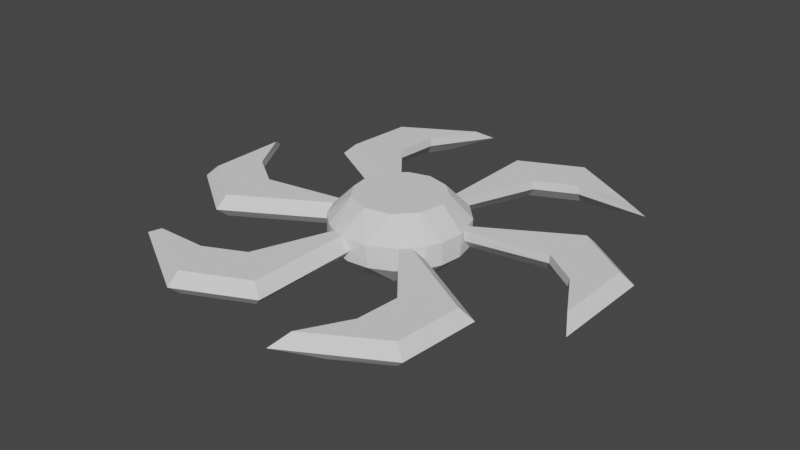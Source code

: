 # Source: chainsaw.blend  (saved by Blender 2.93.21; exported with 4.5.12 LTS)
import bpy
from mathutils import Matrix  # noqa: F401  (used for matrix-valued properties, if any)

bpy.ops.wm.read_factory_settings(use_empty=True)
scene = bpy.context.scene
scene.name = 'Scene'

# ---- collections
col_collection = bpy.data.collections.new('Collection'); scene.collection.children.link(col_collection)

# ---- world
world_world = bpy.data.worlds.new('World'); scene.world = world_world
world_world.use_nodes = True; world_world.node_tree.nodes.clear()
_N = world_world.node_tree.nodes; _L = world_world.node_tree.links
n0 = _N.new('ShaderNodeOutputWorld'); n0.name = 'World Output'; n0.location = (300, 300)
n1 = _N.new('ShaderNodeBackground'); n1.name = 'Background'; n1.location = (10, 300)
n1.inputs[0].default_value = (0.05088, 0.05088, 0.05088, 1.0)
_L.new(n1.outputs[0], n0.inputs[0])
n0.is_active_output = True
world_world.color = (0.05088, 0.05088, 0.05088)
world_world.use_sun_shadow = False
world_world.sun_shadow_jitter_overblur = 0.0

# ---- meshes
me_chainsaw = bpy.data.meshes.new('Chainsaw')
me_chainsaw.from_pydata([(-11.05, 2.195, -10.14), (-11.01, 2.195, -10.18), (-11.85, 0.8893, -9.149), (2.75, 2.195, -15.01), (3.215, 2.195, -14.93), (1.487, 0.4669, -15.18), (5.59, 0.1948, -14.23), (5.59, 2.195, -14.23), (6.377, 2.195, -13.86), (11.47, 2.147, 9.679), (11.47, 2.195, 9.679), (11.44, 2.195, 9.717), (9.654, 0.1948, 11.43), (9.654, 2.195, 11.43), (9.637, 2.195, 11.44), (-7.101, -2.805, 12.87), (-4.783, -2.805, 13.91), (-4.783, -0.2085, 13.91), (-5.161, 0.1948, 13.77), (-5.161, 2.195, 13.77), (-5.964, 2.195, 13.44), (-2.32, -2.805, 14.55), (-2.519, -2.539, 14.52), (-3.663, -1.378, 14.26), (0.2146, -2.805, 14.77), (-0.2854, -0.3052, 14.76), (-2.319, -2.339, 14.54), (10.6, -1.067, 10.59), (9.638, -2.805, 11.44), (12.27, 2.195, 8.69), (11.47, -2.318, 9.674), (11.47, -2.805, 9.68), (11.62, -2.539, 9.512), (12.99, -2.805, 7.635), (12.95, -0.3052, 7.699), (6.393, -2.805, -13.9), (3.994, -1.479, -14.75), (3.994, -2.805, -14.75), (2.948, -2.539, -14.98), (1.487, -2.805, -15.18), (-1.058, -2.805, -15.18), (0.7146, -0.3052, -15.22), (1.483, -1.073, -15.14), (-9.225, 2.195, -11.89), (-9.209, 2.195, -11.9), (-9.225, 0.1948, -11.89), (-8.185, -2.805, -12.66), (-10.16, -1.056, -11.06), (-10.16, -2.805, -11.06), (-11.19, -2.539, -9.971), (-11.85, -2.805, -9.149), (-13.18, -2.805, -6.983), (-12.52, -0.3052, -8.159), (-11.81, -1.495, -9.124), (-14.6, 2.195, 2.117), (-14.66, 2.195, 1.675), (-14.6, 0.1948, 2.117), (-14.77, -2.805, 0.4068), (-14.45, -0.6327, 2.93), (-14.45, -2.805, 2.93), (-13.93, -2.539, 4.777), (-13.7, -2.805, 5.363), (-12.56, -2.805, 7.635), (-13.02, -0.3052, 6.833), (-13.67, -1.917, 5.35), (-7.075, 2.195, 12.82), (-8.185, 2.195, 12.2), (-9.209, -2.805, 11.44), (-9.175, 2.195, 11.4), (-10.16, 2.195, 10.6), (-11.05, -2.805, 9.68), (-11.0, 2.195, 9.645), (-11.85, 2.195, 8.69), (-12.51, 2.195, 7.607), (-13.18, 2.195, 6.523), (-13.7, 1.31, 5.363), (-13.67, 2.195, 5.348), (-14.01, 2.195, 4.521), (-14.72, 2.195, 0.4046), (-14.77, 2.195, -0.8664), (-14.66, -2.805, -2.135), (-14.61, 2.195, -2.128), (-14.45, 2.195, -3.39), (-14.13, -2.805, -4.622), (-14.08, 2.195, -4.606), (-13.7, 2.195, -5.823), (-13.13, 2.195, -6.958), (-12.56, 2.195, -8.094), (-11.8, 2.195, -9.117), (-8.155, 2.195, -12.61), (-7.101, 2.195, -13.32), (-5.964, -2.805, -13.9), (-5.942, 2.195, -13.85), (-4.783, 2.195, -14.37), (-3.565, -2.805, -14.75), (-3.551, 2.195, -14.69), (-2.32, 2.195, -15.01), (-1.053, 2.195, -15.12), (0.2146, 2.195, -15.23), (1.482, 2.195, -15.12), (7.53, 2.195, -13.32), (8.614, -2.805, -12.66), (8.584, 2.195, -12.61), (9.638, 2.195, -11.9), (10.59, -2.805, -11.06), (10.56, 2.195, -11.02), (11.47, 2.195, -10.14), (12.27, -2.805, -9.149), (12.23, 2.195, -9.117), (12.99, 2.195, -8.094), (13.61, -2.805, -6.983), (13.56, 2.195, -6.958), (14.13, 2.195, -5.823), (14.56, -2.805, -4.622), (14.51, 2.195, -4.606), (14.88, 2.195, -3.39), (15.09, -2.805, -2.135), (15.04, 2.195, -2.128), (15.2, 2.195, -0.8664), (15.2, -2.805, 0.4068), (15.15, 2.195, 0.4046), (15.09, 2.195, 1.675), (14.88, -2.805, 2.93), (14.83, 2.195, 2.919), (14.56, 2.195, 4.163), (14.13, -2.805, 5.363), (12.25, 0.9268, 8.72), (12.94, 2.195, 7.607), (13.61, 2.195, 6.523), (14.08, 2.195, 5.343), (8.614, 2.195, 12.2), (7.53, -2.805, 12.87), (7.504, 2.195, 12.82), (6.393, 2.195, 13.44), (5.212, -2.805, 13.91), (5.194, 2.195, 13.86), (3.994, 2.195, 14.29), (2.75, -2.805, 14.55), (2.74, 2.195, 14.5), (1.487, 2.195, 14.72), (0.2146, 2.195, 14.72), (-1.058, 2.195, 14.72), (-2.32, 1.73, 14.55), (-2.318, 2.195, 14.53), (-2.785, 2.195, 14.47), (12.21, 0.1948, -31.48), (12.21, 2.195, -31.48), (21.16, 0.1948, -35.65), (21.16, 2.195, -35.65), (32.86, 2.195, -35.65), (36.86, 0.1948, -35.65), (3.215, 2.195, -38.32), (5.212, 2.195, -14.37), (17.06, 2.195, -44.77), (9.844, -2.805, -33.69), (3.215, -2.805, -16.42), (3.215, -2.805, -38.32), (20.5, -2.805, -38.65), (17.06, -2.805, -44.77), (27.66, -2.805, -38.65), (36.99, -0.3052, -36.15), (0.7146, -0.3052, -39.91), (17.18, -0.3052, -47.59), (0.2146, -7.805, 9.77), (-1.475, -7.805, 9.626), (0.2146, -7.805, -0.2298), (5.092, -7.805, 8.5), (3.546, -7.805, 9.199), (1.905, -7.805, 9.626), (8.73, -7.805, 5.013), (7.721, -7.805, 6.377), (6.497, -7.805, 7.551), (10.21, -7.805, 0.1946), (9.99, -7.805, 1.877), (9.493, -7.805, 3.499), (9.144, -7.805, -4.732), (9.776, -7.805, -3.158), (10.13, -7.805, -1.5), (5.814, -7.805, -8.515), (7.134, -7.805, -7.449), (8.255, -7.805, -6.176), (1.063, -7.805, -10.19), (2.734, -7.805, -9.907), (4.334, -7.805, -9.342), (-3.904, -7.805, -9.342), (-2.305, -7.805, -9.907), (-0.6335, -7.805, -10.19), (-7.825, -7.805, -6.176), (-6.705, -7.805, -7.449), (-5.385, -7.805, -8.515), (-9.704, -7.805, -1.5), (-9.347, -7.805, -3.158), (-8.715, -7.805, -4.732), (-9.064, -7.805, 3.499), (-9.561, -7.805, 1.877), (-9.776, -7.805, 0.1946), (-6.068, -7.805, 7.551), (-7.292, -7.805, 6.377), (-8.301, -7.805, 5.013), (-3.117, -7.805, 9.199), (-4.662, -7.805, 8.5), (0.2146, 7.195, 9.77), (1.063, 7.195, 9.734), (0.2146, 7.195, -0.2298), (-0.6335, 7.195, 9.734), (-5.385, 7.195, 8.055), (-3.904, 7.195, 8.883), (-2.305, 7.195, 9.448), (-8.715, 7.195, 4.272), (-7.825, 7.195, 5.717), (-6.705, 7.195, 6.99), (-9.776, 7.195, -0.6542), (-9.704, 7.195, 1.04), (-9.347, 7.195, 2.698), (-8.301, 7.195, -5.473), (-9.064, 7.195, -3.958), (-9.561, 7.195, -2.337), (-4.662, 7.195, -8.96), (-6.068, 7.195, -8.01), (-7.292, 7.195, -6.837), (0.2146, 7.195, -10.23), (-1.475, 7.195, -10.09), (-3.117, 7.195, -9.659), (5.092, 7.195, -8.96), (3.546, 7.195, -9.659), (1.905, 7.195, -10.09), (8.73, 7.195, -5.473), (7.721, 7.195, -6.837), (6.497, 7.195, -8.01), (10.21, 7.195, -0.6542), (9.99, 7.195, -2.337), (9.493, 7.195, -3.958), (9.144, 7.195, 4.272), (9.776, 7.195, 2.698), (10.13, 7.195, 1.04), (5.814, 7.195, 8.055), (7.134, 7.195, 6.99), (8.255, 7.195, 5.717), (2.734, 7.195, 9.448), (4.334, 7.195, 8.883), (-20.85, 0.1948, -26.24), (-20.85, 2.195, -26.24), (-19.99, 0.1948, -36.08), (-19.99, 2.195, -36.08), (-14.14, 2.195, -46.21), (-12.14, 0.1948, -49.68), (-31.27, 2.195, -21.87), (-29.94, 2.195, -37.09), (-23.94, -2.805, -25.3), (-12.3, -2.805, -10.92), (-31.27, -2.805, -21.87), (-22.92, -2.805, -37.01), (-29.94, -2.805, -37.09), (-19.34, -2.805, -43.21), (-12.51, -0.3052, -50.04), (-33.9, -0.3052, -20.5), (-32.32, -0.3052, -38.61), (-32.85, 0.1948, 5.007), (-32.85, 2.195, 5.007), (-40.94, 0.1948, -0.6588), (-40.94, 2.195, -0.6588), (-46.79, 2.195, -10.79), (-48.79, 0.1948, -14.25), (-34.27, 2.195, 16.22), (-14.13, 2.195, 4.163), (-46.79, 2.195, 7.454), (-33.57, -2.805, 8.159), (-15.3, -2.805, 5.265), (-34.27, -2.805, 16.22), (-43.2, -2.805, 1.417), (-46.79, -2.805, 7.454), (-46.79, -2.805, -4.788), (-49.29, -0.3052, -14.12), (-34.4, -0.3052, 19.18), (-49.29, -0.3052, 8.755), (-11.78, 0.1948, 31.02), (-11.78, 2.195, 31.02), (-20.73, 0.1948, 35.19), (-20.73, 2.195, 35.19), (-32.43, 2.195, 35.19), (-36.43, 0.1948, 35.19), (-2.785, 2.195, 37.86), (-3.565, 2.195, 14.29), (-16.63, 2.195, 44.32), (-9.415, -2.805, 33.23), (-2.785, -2.805, 15.96), (-2.785, -2.805, 37.86), (-20.07, -2.805, 38.19), (-16.63, -2.805, 44.32), (-27.23, -2.805, 38.19), (-36.56, -0.3052, 35.69), (-0.2854, -0.3052, 39.45), (-16.75, -0.3052, 47.13), (21.28, 0.1948, 25.78), (21.28, 2.195, 25.78), (20.42, 0.1948, 35.62), (20.42, 2.195, 35.62), (14.57, 2.195, 45.75), (12.57, 0.1948, 49.22), (31.7, 2.195, 21.41), (10.59, 2.195, 10.6), (30.37, 2.195, 36.63), (24.37, -2.805, 24.84), (12.73, -2.805, 10.46), (31.7, -2.805, 21.41), (23.35, -2.805, 36.55), (30.37, -2.805, 36.63), (19.77, -2.805, 42.75), (12.94, -0.3052, 49.58), (34.33, -0.3052, 20.04), (32.75, -0.3052, 38.15), (2.971, 0.1948, -0.6663), (33.28, 0.1948, -5.466), (8.483, 2.195, -1.539), (33.28, 2.195, -5.466), (41.37, 0.1948, 0.1992), (41.37, 2.195, 0.1992), (47.21, 2.195, 10.33), (49.21, 0.1948, 13.79), (34.7, 2.195, -16.68), (47.21, 2.195, -7.914), (34.0, -2.805, -8.619), (15.73, -2.805, -5.725), (34.7, -2.805, -16.68), (43.63, -2.805, -1.877), (47.21, -2.805, -7.914), (47.21, -2.805, 4.329), (2.801, -0.3052, -1.146), (49.71, -0.3052, 13.66), (34.83, -0.3052, -19.64), (49.71, -0.3052, -9.215)], [], [(0, 1, 2), (3, 4, 5), (6, 7, 8), (9, 10, 11), (12, 13, 14), (15, 16, 17), (17, 18, 15), (15, 18, 19), (15, 19, 20), (21, 22, 16), (16, 22, 23), (16, 23, 17), (24, 25, 21), (21, 25, 26), (21, 26, 22), (27, 12, 28), (10, 9, 29), (27, 28, 30), (30, 28, 31), (30, 31, 32), (32, 31, 33), (32, 33, 34), (6, 35, 36), (36, 35, 37), (36, 37, 38), (38, 37, 39), (40, 41, 39), (39, 41, 42), (39, 42, 38), (43, 44, 45), (45, 44, 46), (45, 46, 47), (47, 46, 48), (47, 48, 49), (49, 48, 50), (51, 52, 50), (50, 52, 53), (50, 53, 49), (54, 55, 56), (56, 55, 57), (56, 57, 58), (58, 57, 59), (58, 59, 60), (60, 59, 61), (62, 63, 61), (61, 63, 64), (61, 64, 60), (20, 65, 15), (15, 65, 66), (15, 66, 67), (66, 68, 67), (67, 68, 69), (67, 69, 70), (69, 71, 70), (70, 71, 72), (70, 72, 62), (62, 72, 73), (62, 73, 63), (63, 73, 74), (63, 74, 75), (75, 74, 76), (75, 76, 77), (55, 78, 57), (57, 78, 79), (57, 79, 80), (79, 81, 80), (80, 81, 82), (80, 82, 83), (82, 84, 83), (83, 84, 85), (83, 85, 51), (51, 85, 86), (51, 86, 52), (52, 86, 87), (52, 87, 2), (2, 87, 88), (2, 88, 0), (44, 89, 46), (46, 89, 90), (46, 90, 91), (90, 92, 91), (91, 92, 93), (91, 93, 94), (93, 95, 94), (94, 95, 96), (94, 96, 40), (40, 96, 97), (40, 97, 41), (41, 97, 98), (41, 98, 5), (5, 98, 99), (5, 99, 3), (6, 8, 35), (35, 8, 100), (35, 100, 101), (100, 102, 101), (101, 102, 103), (101, 103, 104), (103, 105, 104), (104, 105, 106), (104, 106, 107), (106, 108, 107), (107, 108, 109), (107, 109, 110), (109, 111, 110), (110, 111, 112), (110, 112, 113), (112, 114, 113), (113, 114, 115), (113, 115, 116), (115, 117, 116), (116, 117, 118), (116, 118, 119), (118, 120, 119), (119, 120, 121), (119, 121, 122), (121, 123, 122), (122, 123, 124), (122, 124, 125), (9, 126, 29), (29, 126, 34), (29, 34, 127), (127, 34, 33), (127, 33, 128), (128, 33, 125), (128, 125, 129), (129, 125, 124), (12, 14, 28), (28, 14, 130), (28, 130, 131), (130, 132, 131), (131, 132, 133), (131, 133, 134), (133, 135, 134), (134, 135, 136), (134, 136, 137), (136, 138, 137), (137, 138, 139), (137, 139, 24), (24, 139, 140), (24, 140, 25), (25, 140, 141), (25, 141, 142), (142, 141, 143), (142, 143, 144), (6, 145, 7), (7, 145, 146), (147, 148, 145), (145, 148, 146), (149, 148, 150), (150, 148, 147), (151, 4, 146), (146, 4, 152), (146, 152, 7), (151, 146, 153), (153, 146, 148), (153, 148, 149), (154, 155, 156), (154, 156, 157), (157, 156, 158), (157, 158, 159), (145, 6, 154), (154, 6, 36), (154, 36, 155), (155, 36, 38), (157, 147, 154), (154, 147, 145), (160, 150, 159), (159, 150, 147), (159, 147, 157), (161, 41, 151), (151, 41, 5), (151, 5, 4), (161, 151, 162), (162, 151, 153), (150, 160, 149), (149, 160, 162), (149, 162, 153), (158, 162, 159), (159, 162, 160), (156, 161, 158), (158, 161, 162), (155, 38, 42), (41, 161, 42), (42, 161, 156), (42, 156, 155), (163, 164, 165), (166, 167, 165), (165, 167, 168), (165, 168, 163), (169, 170, 165), (165, 170, 171), (165, 171, 166), (172, 173, 165), (165, 173, 174), (165, 174, 169), (175, 176, 165), (165, 176, 177), (165, 177, 172), (178, 179, 165), (165, 179, 180), (165, 180, 175), (181, 182, 165), (165, 182, 183), (165, 183, 178), (184, 185, 165), (165, 185, 186), (165, 186, 181), (187, 188, 165), (165, 188, 189), (165, 189, 184), (190, 191, 165), (165, 191, 192), (165, 192, 187), (193, 194, 165), (165, 194, 195), (165, 195, 190), (196, 197, 165), (165, 197, 198), (165, 198, 193), (164, 199, 165), (165, 199, 200), (165, 200, 196), (201, 202, 203), (201, 203, 204), (205, 206, 203), (203, 206, 207), (203, 207, 204), (208, 209, 203), (203, 209, 210), (203, 210, 205), (211, 212, 203), (203, 212, 213), (203, 213, 208), (214, 215, 203), (203, 215, 216), (203, 216, 211), (217, 218, 203), (203, 218, 219), (203, 219, 214), (220, 221, 203), (203, 221, 222), (203, 222, 217), (223, 224, 203), (203, 224, 225), (203, 225, 220), (226, 227, 203), (203, 227, 228), (203, 228, 223), (229, 230, 203), (203, 230, 231), (203, 231, 226), (232, 233, 203), (203, 233, 234), (203, 234, 229), (235, 236, 203), (203, 236, 237), (203, 237, 232), (202, 238, 203), (203, 238, 239), (203, 239, 235), (240, 241, 45), (45, 241, 43), (242, 243, 240), (240, 243, 241), (244, 243, 245), (245, 243, 242), (1, 43, 246), (246, 43, 241), (246, 241, 247), (247, 241, 243), (247, 243, 244), (248, 249, 250), (248, 250, 251), (251, 250, 252), (251, 252, 253), (240, 45, 248), (248, 45, 47), (248, 47, 249), (249, 47, 49), (251, 242, 248), (248, 242, 240), (254, 245, 253), (253, 245, 242), (253, 242, 251), (255, 52, 246), (246, 52, 2), (246, 2, 1), (255, 246, 256), (256, 246, 247), (245, 254, 244), (244, 254, 256), (244, 256, 247), (252, 256, 253), (253, 256, 254), (250, 255, 252), (252, 255, 256), (249, 49, 53), (52, 255, 53), (53, 255, 250), (53, 250, 249), (257, 258, 56), (56, 258, 54), (259, 260, 257), (257, 260, 258), (261, 260, 262), (262, 260, 259), (263, 77, 258), (258, 77, 264), (258, 264, 54), (263, 258, 265), (265, 258, 260), (265, 260, 261), (266, 267, 268), (266, 268, 269), (269, 268, 270), (269, 270, 271), (257, 56, 266), (266, 56, 58), (266, 58, 267), (267, 58, 60), (269, 259, 266), (266, 259, 257), (272, 262, 271), (271, 262, 259), (271, 259, 269), (273, 63, 263), (263, 63, 75), (263, 75, 77), (273, 263, 274), (274, 263, 265), (262, 272, 261), (261, 272, 274), (261, 274, 265), (270, 274, 271), (271, 274, 272), (268, 273, 270), (270, 273, 274), (267, 60, 64), (63, 273, 64), (64, 273, 268), (64, 268, 267), (275, 276, 18), (18, 276, 19), (277, 278, 275), (275, 278, 276), (279, 278, 280), (280, 278, 277), (281, 144, 276), (276, 144, 282), (276, 282, 19), (281, 276, 283), (283, 276, 278), (283, 278, 279), (284, 285, 286), (284, 286, 287), (287, 286, 288), (287, 288, 289), (22, 285, 23), (23, 285, 284), (23, 284, 17), (17, 284, 275), (17, 275, 18), (287, 277, 284), (284, 277, 275), (290, 280, 289), (289, 280, 277), (289, 277, 287), (291, 25, 281), (281, 25, 142), (281, 142, 144), (291, 281, 292), (292, 281, 283), (280, 290, 279), (279, 290, 292), (279, 292, 283), (288, 292, 289), (289, 292, 290), (286, 291, 288), (288, 291, 292), (285, 22, 26), (25, 291, 26), (26, 291, 286), (26, 286, 285), (293, 294, 12), (12, 294, 13), (295, 296, 293), (293, 296, 294), (297, 296, 298), (298, 296, 295), (299, 11, 294), (294, 11, 300), (294, 300, 13), (299, 294, 301), (301, 294, 296), (301, 296, 297), (302, 303, 304), (302, 304, 305), (305, 304, 306), (305, 306, 307), (302, 293, 12), (12, 27, 302), (302, 27, 30), (302, 30, 303), (303, 30, 32), (305, 295, 302), (302, 295, 293), (308, 298, 307), (307, 298, 295), (307, 295, 305), (299, 309, 34), (34, 126, 299), (299, 126, 9), (299, 9, 11), (309, 299, 310), (310, 299, 301), (298, 308, 297), (297, 308, 310), (297, 310, 301), (306, 310, 307), (307, 310, 308), (304, 309, 306), (306, 309, 310), (32, 34, 303), (303, 34, 309), (303, 309, 304), (24, 168, 137), (137, 168, 167), (137, 167, 134), (134, 167, 166), (134, 166, 131), (131, 166, 171), (131, 171, 28), (28, 171, 170), (28, 170, 31), (31, 170, 169), (31, 169, 33), (33, 169, 174), (33, 174, 125), (125, 174, 173), (125, 173, 122), (122, 173, 172), (122, 172, 119), (119, 172, 177), (119, 177, 116), (116, 177, 176), (116, 176, 113), (113, 176, 175), (113, 175, 110), (110, 175, 180), (110, 180, 107), (107, 180, 179), (107, 179, 104), (104, 179, 178), (104, 178, 101), (101, 178, 183), (101, 183, 35), (35, 183, 182), (35, 182, 37), (37, 182, 181), (37, 181, 39), (39, 181, 186), (39, 186, 40), (40, 186, 185), (40, 185, 94), (94, 185, 184), (94, 184, 91), (91, 184, 189), (91, 189, 46), (46, 189, 188), (46, 188, 48), (48, 188, 187), (48, 187, 50), (50, 187, 192), (50, 192, 51), (51, 192, 191), (51, 191, 83), (83, 191, 190), (83, 190, 80), (80, 190, 195), (80, 195, 57), (57, 195, 194), (57, 194, 59), (59, 194, 193), (59, 193, 61), (61, 193, 198), (61, 198, 62), (62, 198, 197), (62, 197, 70), (70, 197, 196), (70, 196, 67), (67, 196, 200), (67, 200, 15), (15, 200, 199), (15, 199, 16), (16, 199, 164), (16, 164, 21), (21, 164, 163), (21, 163, 24), (24, 163, 168), (13, 300, 236), (221, 220, 97), (97, 96, 221), (221, 96, 95), (221, 95, 222), (95, 93, 222), (222, 93, 92), (222, 92, 217), (44, 218, 89), (89, 218, 217), (89, 217, 90), (90, 217, 92), (44, 43, 218), (218, 43, 1), (218, 1, 219), (1, 0, 219), (219, 0, 88), (219, 88, 214), (88, 87, 214), (214, 87, 86), (214, 86, 215), (86, 85, 215), (215, 85, 84), (215, 84, 216), (84, 82, 216), (216, 82, 81), (216, 81, 211), (81, 79, 211), (211, 79, 78), (211, 78, 212), (264, 213, 54), (54, 213, 212), (54, 212, 55), (55, 212, 78), (264, 77, 213), (213, 77, 76), (213, 76, 208), (76, 74, 208), (208, 74, 73), (208, 73, 209), (73, 72, 209), (209, 72, 71), (209, 71, 210), (71, 69, 210), (210, 69, 68), (210, 68, 205), (68, 66, 205), (205, 66, 65), (205, 65, 206), (282, 207, 19), (19, 207, 206), (19, 206, 20), (20, 206, 65), (282, 144, 207), (207, 144, 143), (207, 143, 204), (204, 143, 141), (204, 141, 201), (201, 141, 140), (201, 140, 202), (140, 139, 202), (202, 139, 138), (202, 138, 238), (138, 136, 238), (238, 136, 135), (238, 135, 239), (135, 133, 239), (239, 133, 132), (239, 132, 235), (235, 132, 130), (235, 130, 236), (236, 130, 14), (236, 14, 13), (300, 11, 236), (236, 11, 10), (236, 10, 237), (10, 29, 237), (237, 29, 127), (237, 127, 232), (127, 128, 232), (232, 128, 129), (232, 129, 233), (129, 124, 233), (233, 124, 123), (233, 123, 234), (123, 121, 234), (234, 121, 120), (234, 120, 229), (120, 118, 229), (229, 118, 117), (229, 117, 230), (117, 115, 230), (230, 115, 114), (230, 114, 231), (114, 112, 231), (231, 112, 111), (231, 111, 226), (111, 109, 226), (226, 109, 108), (226, 108, 227), (108, 106, 227), (227, 106, 105), (227, 105, 228), (105, 103, 228), (228, 103, 102), (228, 102, 223), (223, 102, 100), (223, 100, 224), (224, 100, 8), (224, 8, 7), (7, 152, 224), (224, 152, 4), (224, 4, 225), (4, 3, 225), (225, 3, 99), (225, 99, 220), (220, 99, 98), (220, 98, 97), (311, 312, 313), (313, 312, 314), (315, 316, 312), (312, 316, 314), (317, 316, 318), (318, 316, 315), (319, 313, 314), (319, 314, 320), (320, 314, 316), (320, 316, 317), (321, 322, 323), (321, 323, 324), (324, 323, 325), (324, 325, 326), (311, 327, 312), (312, 327, 322), (312, 322, 321), (324, 315, 321), (321, 315, 312), (328, 318, 326), (326, 318, 315), (326, 315, 324), (327, 311, 329), (329, 311, 313), (329, 313, 319), (329, 319, 330), (330, 319, 320), (318, 328, 317), (317, 328, 330), (317, 330, 320), (325, 330, 326), (326, 330, 328), (323, 329, 325), (325, 329, 330), (327, 329, 322), (322, 329, 323)])
me_chainsaw.use_remesh_fix_poles = True
me_chainsaw.use_remesh_preserve_attributes = False
me_chainsaw.use_mirror_vertex_groups = False
me_chainsaw.update()

# ---- objects
ob_chainsaw = bpy.data.objects.new('Chainsaw', me_chainsaw)

# ---- transforms, parenting, visibility, modifiers, constraints
ob_chainsaw.location = (0.0, 0.0, 0.0)
ob_chainsaw.rotation_euler = (1.571, 0.0, 0.0)
ob_chainsaw.lineart.crease_threshold = 0.0
_m = ob_chainsaw.modifiers.new('Decimate', 'DECIMATE')
_m.ratio = 0.5

# ---- collection membership
col_collection.objects.link(ob_chainsaw)

# ---- scene / render settings (as saved in the file)
scene.frame_start = 1; scene.frame_end = 250; scene.frame_set(1)
scene.render.engine = 'BLENDER_EEVEE_NEXT'
scene.cycles.use_denoising = False
scene.cycles.samples = 128
scene.cycles.sampling_pattern = 'TABULATED_SOBOL'
scene.cycles.use_adaptive_sampling = False
scene.cycles.use_light_tree = False
scene.view_settings.view_transform = 'Filmic'
bpy.context.view_layer.update()

# ---- added for rendering (the .blend has no active camera and no usable light): camera, sun
cam_auto = bpy.data.cameras.new('AutoCamera')
cam_auto.lens = 50.0
cam_auto.sensor_width = 36.0
cam_auto.clip_end = 2298.28
ob_auto_camera = bpy.data.objects.new('AutoCamera', cam_auto)
scene.collection.objects.link(ob_auto_camera)
ob_auto_camera.location = (131.171, -156.918, 104.461)
ob_auto_camera.rotation_euler = (1.09748, -7.21219e-08, 0.694738)
scene.camera = ob_auto_camera
light_auto_sun = bpy.data.lights.new('AutoSun', 'SUN')
light_auto_sun.energy = 3.0
light_auto_sun.angle = 0.0523599
ob_auto_sun = bpy.data.objects.new('AutoSun', light_auto_sun)
scene.collection.objects.link(ob_auto_sun)
ob_auto_sun.rotation_euler = (0.872665, 0.174533, 0.523599)
bpy.context.view_layer.update()
